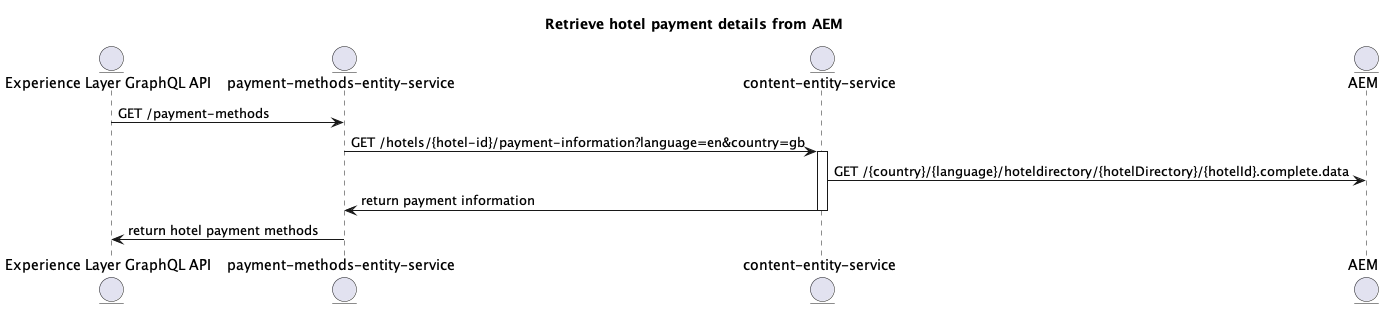

The diagram above was rendered by PlantUML. Its source (embedded in the PNG):
@startuml
title Retrieve hotel payment details from AEM

entity "Experience Layer GraphQL API" as EXP
entity "payment-methods-entity-service" as PMS
entity "content-entity-service" as CES
entity AEM

EXP -> PMS: GET /payment-methods
PMS -> CES++: GET /hotels/{hotel-id}/payment-information?language=en&country=gb
CES -> AEM: GET /{country}/{language}/hoteldirectory/{hotelDirectory}/{hotelId}.complete.data
PMS <- CES--: return payment information
PMS -> EXP: return hotel payment methods
@enduml